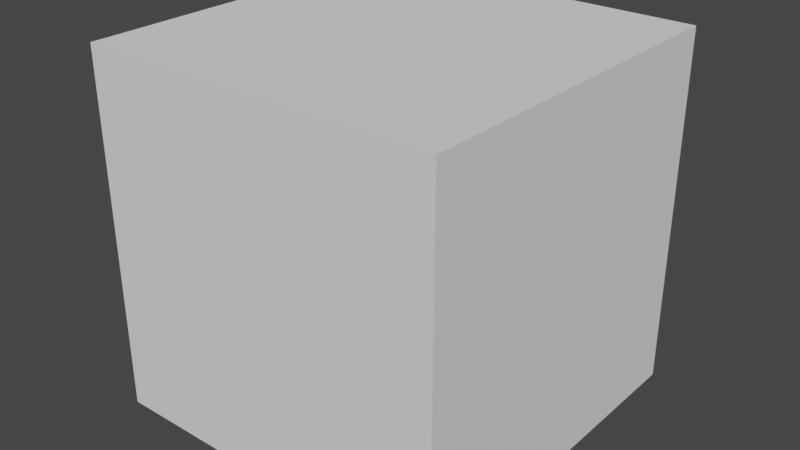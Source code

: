 # Source: Centr_pribor.blend  (saved by Blender 3.6.13; exported with 4.5.12 LTS)
import bpy
from mathutils import Matrix  # noqa: F401  (used for matrix-valued properties, if any)

bpy.ops.wm.read_factory_settings(use_empty=True)
scene = bpy.context.scene
scene.name = 'Scene'

# ---- world
world_world = bpy.data.worlds.new('World'); scene.world = world_world
world_world.use_nodes = True; world_world.node_tree.nodes.clear()
_N = world_world.node_tree.nodes; _L = world_world.node_tree.links
n0 = _N.new('ShaderNodeOutputWorld'); n0.name = 'World Output'; n0.location = (300, 300)
n1 = _N.new('ShaderNodeBackground'); n1.name = 'Background'; n1.location = (10, 300)
n1.inputs[0].default_value = (0.05088, 0.05088, 0.05088, 1.0)
_L.new(n1.outputs[0], n0.inputs[0])
n0.is_active_output = True
world_world.color = (0.05088, 0.05088, 0.05088)
world_world.use_sun_shadow = False
world_world.sun_shadow_jitter_overblur = 0.0

# ---- meshes
me_cube = bpy.data.meshes.new('Cube')
me_cube.from_pydata([(-1.0, -1.0, -1.0), (-1.0, -1.0, 1.0), (-1.0, 1.0, -1.0), (-1.0, 1.0, 1.0), (1.0, -1.0, -1.0), (1.0, -1.0, 1.0), (1.0, 1.0, -1.0), (1.0, 1.0, 1.0)], [], [(0, 1, 3, 2), (2, 3, 7, 6), (6, 7, 5, 4), (4, 5, 1, 0), (2, 6, 4, 0), (7, 3, 1, 5)])
_uv = me_cube.uv_layers.new(name='UVMap')
_uv.uv.foreach_set('vector', [0.375, 0.0, 0.625, 0.0, 0.625, 0.25, 0.375, 0.25, 0.375, 0.25, 0.625, 0.25, 0.625, 0.5, 0.375, 0.5, 0.375, 0.5, 0.625, 0.5, 0.625, 0.75, 0.375, 0.75, 0.375, 0.75, 0.625, 0.75, 0.625, 1.0, 0.375, 1.0, 0.125, 0.5, 0.375, 0.5, 0.375, 0.75, 0.125, 0.75, 0.625, 0.5, 0.875, 0.5, 0.875, 0.75, 0.625, 0.75])
me_cube.update()

# ---- objects
ob_cube = bpy.data.objects.new('Cube', me_cube)

# ---- transforms, parenting, visibility, modifiers, constraints
ob_cube.location = (0.0, 0.0, 1.0)

# ---- collection membership
scene.collection.objects.link(ob_cube)

# ---- scene / render settings (as saved in the file)
scene.frame_start = 1; scene.frame_end = 250; scene.frame_set(1)
scene.render.engine = 'BLENDER_EEVEE_NEXT'
scene.cycles.sampling_pattern = 'TABULATED_SOBOL'
scene.view_settings.view_transform = 'Filmic'
bpy.context.view_layer.update()

# ---- added for rendering (the .blend has no active camera and no usable light): camera, sun
cam_auto = bpy.data.cameras.new('AutoCamera')
cam_auto.lens = 50.0
cam_auto.sensor_width = 36.0
cam_auto.clip_end = 1000.0
ob_auto_camera = bpy.data.objects.new('AutoCamera', cam_auto)
scene.collection.objects.link(ob_auto_camera)
ob_auto_camera.location = (3.20507, -3.84609, 3.56406)
ob_auto_camera.rotation_euler = (1.09748, -7.21219e-08, 0.694738)
scene.camera = ob_auto_camera
light_auto_sun = bpy.data.lights.new('AutoSun', 'SUN')
light_auto_sun.energy = 3.0
light_auto_sun.angle = 0.0523599
ob_auto_sun = bpy.data.objects.new('AutoSun', light_auto_sun)
scene.collection.objects.link(ob_auto_sun)
ob_auto_sun.rotation_euler = (0.872665, 0.174533, 0.523599)
bpy.context.view_layer.update()
